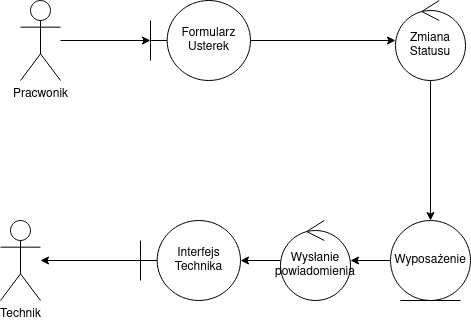

The diagram above was exported from draw.io. Its source (the exported page's mxGraphModel, read from the mxfile embedded in the PNG):
<mxGraphModel dx="1352" dy="883" grid="1" gridSize="10" guides="1" tooltips="1" connect="1" arrows="1" fold="1" page="1" pageScale="1" pageWidth="850" pageHeight="1100" math="0" shadow="0">
  <root>
    <mxCell id="0" />
    <mxCell id="1" parent="0" />
    <mxCell id="ynLO4dmtDyb7pVZT5YTR-12" edge="1" parent="1" source="ynLO4dmtDyb7pVZT5YTR-8" style="edgeStyle=orthogonalEdgeStyle;rounded=0;orthogonalLoop=1;jettySize=auto;html=1;" target="ynLO4dmtDyb7pVZT5YTR-9">
      <mxGeometry relative="1" as="geometry" />
    </mxCell>
    <mxCell id="ynLO4dmtDyb7pVZT5YTR-8" parent="1" style="shape=umlActor;verticalLabelPosition=bottom;verticalAlign=top;html=1;" value="Pracwonik" vertex="1">
      <mxGeometry height="80" width="40" x="70" y="260" as="geometry" />
    </mxCell>
    <mxCell id="ynLO4dmtDyb7pVZT5YTR-17" edge="1" parent="1" source="ynLO4dmtDyb7pVZT5YTR-9" style="edgeStyle=orthogonalEdgeStyle;rounded=0;orthogonalLoop=1;jettySize=auto;html=1;" target="ynLO4dmtDyb7pVZT5YTR-16">
      <mxGeometry relative="1" as="geometry" />
    </mxCell>
    <mxCell id="ynLO4dmtDyb7pVZT5YTR-9" parent="1" style="shape=umlBoundary;whiteSpace=wrap;html=1;" value="Formularz Usterek" vertex="1">
      <mxGeometry height="80" width="100" x="200" y="260" as="geometry" />
    </mxCell>
    <mxCell id="ynLO4dmtDyb7pVZT5YTR-28" edge="1" parent="1" source="ynLO4dmtDyb7pVZT5YTR-16" style="edgeStyle=orthogonalEdgeStyle;rounded=0;orthogonalLoop=1;jettySize=auto;html=1;" target="ynLO4dmtDyb7pVZT5YTR-19">
      <mxGeometry relative="1" as="geometry" />
    </mxCell>
    <mxCell id="ynLO4dmtDyb7pVZT5YTR-16" parent="1" style="ellipse;shape=umlControl;whiteSpace=wrap;html=1;" value="Zmiana Statusu" vertex="1">
      <mxGeometry height="80" width="70" x="445" y="260" as="geometry" />
    </mxCell>
    <mxCell id="ynLO4dmtDyb7pVZT5YTR-31" edge="1" parent="1" source="ynLO4dmtDyb7pVZT5YTR-19" style="edgeStyle=orthogonalEdgeStyle;rounded=0;orthogonalLoop=1;jettySize=auto;html=1;" target="ynLO4dmtDyb7pVZT5YTR-30">
      <mxGeometry relative="1" as="geometry" />
    </mxCell>
    <mxCell id="ynLO4dmtDyb7pVZT5YTR-19" parent="1" style="ellipse;shape=umlEntity;whiteSpace=wrap;html=1;" value="Wyposażenie" vertex="1">
      <mxGeometry height="80" width="80" x="440" y="480" as="geometry" />
    </mxCell>
    <mxCell id="ynLO4dmtDyb7pVZT5YTR-29" parent="1" style="shape=umlActor;verticalLabelPosition=bottom;verticalAlign=top;html=1;" value="Technik" vertex="1">
      <mxGeometry height="80" width="40" x="50" y="480" as="geometry" />
    </mxCell>
    <mxCell id="ynLO4dmtDyb7pVZT5YTR-33" edge="1" parent="1" source="ynLO4dmtDyb7pVZT5YTR-30" style="edgeStyle=orthogonalEdgeStyle;rounded=0;orthogonalLoop=1;jettySize=auto;html=1;" target="ynLO4dmtDyb7pVZT5YTR-32">
      <mxGeometry relative="1" as="geometry" />
    </mxCell>
    <mxCell id="ynLO4dmtDyb7pVZT5YTR-30" parent="1" style="ellipse;shape=umlControl;whiteSpace=wrap;html=1;" value="Wysłanie powiadomienia" vertex="1">
      <mxGeometry height="80" width="70" x="330" y="480" as="geometry" />
    </mxCell>
    <mxCell id="ynLO4dmtDyb7pVZT5YTR-34" edge="1" parent="1" source="ynLO4dmtDyb7pVZT5YTR-32" style="edgeStyle=orthogonalEdgeStyle;rounded=0;orthogonalLoop=1;jettySize=auto;html=1;" target="ynLO4dmtDyb7pVZT5YTR-29">
      <mxGeometry relative="1" as="geometry" />
    </mxCell>
    <mxCell id="ynLO4dmtDyb7pVZT5YTR-32" parent="1" style="shape=umlBoundary;whiteSpace=wrap;html=1;" value="Interfejs Technika" vertex="1">
      <mxGeometry height="80" width="100" x="190" y="480" as="geometry" />
    </mxCell>
  </root>
</mxGraphModel>